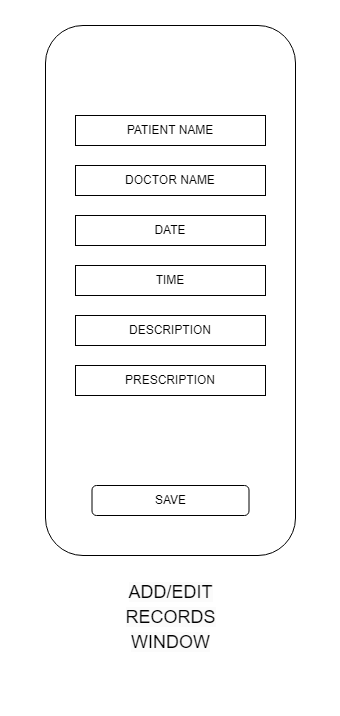

The diagram above was exported from draw.io. Its source (the exported page's mxGraphModel, read from the mxfile embedded in the PNG):
<mxGraphModel dx="1393" dy="766" grid="1" gridSize="10" guides="1" tooltips="1" connect="1" arrows="1" fold="1" page="1" pageScale="1" pageWidth="827" pageHeight="1169" math="0" shadow="0">
  <root>
    <mxCell id="0" />
    <mxCell id="1" parent="0" />
    <mxCell id="2-fd0B-bOjkS9ErArzMs-2" value="" style="rounded=1;whiteSpace=wrap;html=1;" vertex="1" parent="1">
      <mxGeometry x="250" y="140" width="250" height="530" as="geometry" />
    </mxCell>
    <mxCell id="2-fd0B-bOjkS9ErArzMs-3" value="SAVE" style="rounded=1;whiteSpace=wrap;html=1;" vertex="1" parent="1">
      <mxGeometry x="296.5" y="600" width="157" height="30" as="geometry" />
    </mxCell>
    <mxCell id="2-fd0B-bOjkS9ErArzMs-12" value="&lt;p style=&quot;line-height: 190%;&quot;&gt;&lt;br&gt;&lt;span style=&quot;color: rgb(0, 0, 0); font-family: Helvetica; font-size: 18px; font-style: normal; font-variant-ligatures: normal; font-variant-caps: normal; font-weight: 400; letter-spacing: normal; orphans: 2; text-align: center; text-indent: 0px; text-transform: none; widows: 2; word-spacing: 0px; -webkit-text-stroke-width: 0px; white-space: normal; background-color: rgb(251, 251, 251); text-decoration-thickness: initial; text-decoration-style: initial; text-decoration-color: initial; display: inline !important; float: none;&quot;&gt;ADD/EDIT RECORDS WINDOW&lt;/span&gt;&lt;br&gt;&lt;br&gt;&lt;/p&gt;" style="text;html=1;align=center;verticalAlign=middle;resizable=0;points=[];autosize=1;strokeColor=none;fillColor=none;perimeterSpacing=4;" vertex="1" parent="1">
      <mxGeometry x="230" y="678" width="290" height="110" as="geometry" />
    </mxCell>
    <mxCell id="2-fd0B-bOjkS9ErArzMs-13" value="PATIENT NAME" style="rounded=0;whiteSpace=wrap;html=1;" vertex="1" parent="1">
      <mxGeometry x="280" y="230" width="190" height="30" as="geometry" />
    </mxCell>
    <mxCell id="2-fd0B-bOjkS9ErArzMs-14" value="DOCTOR NAME" style="rounded=0;whiteSpace=wrap;html=1;" vertex="1" parent="1">
      <mxGeometry x="280" y="280" width="190" height="30" as="geometry" />
    </mxCell>
    <mxCell id="2-fd0B-bOjkS9ErArzMs-15" value="DATE" style="rounded=0;whiteSpace=wrap;html=1;" vertex="1" parent="1">
      <mxGeometry x="280" y="330" width="190" height="30" as="geometry" />
    </mxCell>
    <mxCell id="2-fd0B-bOjkS9ErArzMs-16" value="TIME" style="rounded=0;whiteSpace=wrap;html=1;" vertex="1" parent="1">
      <mxGeometry x="280" y="380" width="190" height="30" as="geometry" />
    </mxCell>
    <mxCell id="2-fd0B-bOjkS9ErArzMs-17" value="DESCRIPTION" style="rounded=0;whiteSpace=wrap;html=1;" vertex="1" parent="1">
      <mxGeometry x="280" y="430" width="190" height="30" as="geometry" />
    </mxCell>
    <mxCell id="2-fd0B-bOjkS9ErArzMs-18" value="PRESCRIPTION" style="rounded=0;whiteSpace=wrap;html=1;" vertex="1" parent="1">
      <mxGeometry x="280" y="480" width="190" height="30" as="geometry" />
    </mxCell>
  </root>
</mxGraphModel>